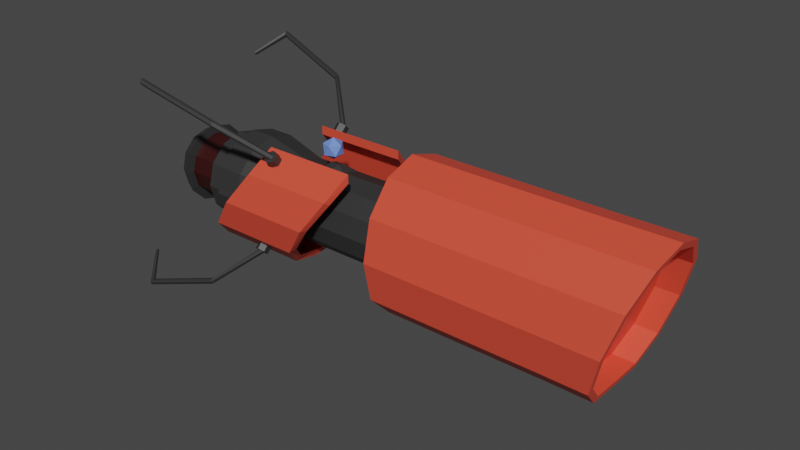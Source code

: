 # Source: LowPolyPortalGun.blend  (saved by Blender 2.83.19; exported with 4.5.12 LTS)
import bpy
from mathutils import Matrix  # noqa: F401  (used for matrix-valued properties, if any)

bpy.ops.wm.read_factory_settings(use_empty=True)
scene = bpy.context.scene
scene.name = 'Scene'

# ---- collections
col_collection = bpy.data.collections.new('Collection'); scene.collection.children.link(col_collection)

# ---- materials (node trees are filled in below, after node groups)
mat_grip = bpy.data.materials.new('Grip')
mat_grip.use_transparent_shadow = False
mat_metal = bpy.data.materials.new('Metal')
mat_metal.use_transparent_shadow = False
mat_coil = bpy.data.materials.new('Coil')
mat_coil.use_transparent_shadow = False
mat_indicator = bpy.data.materials.new('Indicator')
mat_indicator.use_transparent_shadow = False

# ---- material node trees
mat_grip.use_nodes = True; mat_grip.node_tree.nodes.clear()
_N = mat_grip.node_tree.nodes; _L = mat_grip.node_tree.links
n0 = _N.new('ShaderNodeBsdfPrincipled'); n0.name = 'Principled BSDF'; n0.location = (10, 300)
n0.distribution = 'GGX'
n0.subsurface_method = 'BURLEY'
n0.inputs[0].default_value = (0.8, 0.0759, 0.0412, 1.0)
n0.inputs[3].default_value = 1.45
n0.inputs[27].default_value = (0.0, 0.0, 0.0, 1.0)
n0.inputs[28].default_value = 1.0
n1 = _N.new('ShaderNodeOutputMaterial'); n1.name = 'Material Output'; n1.location = (300, 300)
_L.new(n0.outputs[0], n1.inputs[0])
n1.is_active_output = True
mat_metal.use_nodes = True; mat_metal.node_tree.nodes.clear()
_N = mat_metal.node_tree.nodes; _L = mat_metal.node_tree.links
n0 = _N.new('ShaderNodeBsdfPrincipled'); n0.name = 'Principled BSDF'; n0.location = (10, 300)
n0.distribution = 'GGX'
n0.subsurface_method = 'BURLEY'
n0.inputs[0].default_value = (0.03106, 0.03106, 0.03106, 1.0)
n0.inputs[3].default_value = 1.45
n0.inputs[27].default_value = (0.0, 0.0, 0.0, 1.0)
n0.inputs[28].default_value = 1.0
n1 = _N.new('ShaderNodeOutputMaterial'); n1.name = 'Material Output'; n1.location = (300, 300)
_L.new(n0.outputs[0], n1.inputs[0])
n1.is_active_output = True
mat_coil.use_nodes = True; mat_coil.node_tree.nodes.clear()
_N = mat_coil.node_tree.nodes; _L = mat_coil.node_tree.links
n0 = _N.new('ShaderNodeBsdfPrincipled'); n0.name = 'Principled BSDF'; n0.location = (10, 300)
n0.distribution = 'GGX'
n0.subsurface_method = 'BURLEY'
n0.inputs[0].default_value = (0.0331, 0.002239, 0.002239, 1.0)
n0.inputs[3].default_value = 1.45
n0.inputs[27].default_value = (0.0, 0.0, 0.0, 1.0)
n0.inputs[28].default_value = 1.0
n1 = _N.new('ShaderNodeOutputMaterial'); n1.name = 'Material Output'; n1.location = (300, 300)
_L.new(n0.outputs[0], n1.inputs[0])
n1.is_active_output = True
mat_indicator.use_nodes = True; mat_indicator.node_tree.nodes.clear()
_N = mat_indicator.node_tree.nodes; _L = mat_indicator.node_tree.links
n0 = _N.new('ShaderNodeBsdfPrincipled'); n0.name = 'Principled BSDF'; n0.location = (10, 300)
n0.distribution = 'GGX'
n0.subsurface_method = 'BURLEY'
n0.inputs[0].default_value = (0.1663, 0.2916, 0.8, 1.0)
n0.inputs[3].default_value = 1.45
n0.inputs[27].default_value = (0.0, 0.0, 0.0, 1.0)
n0.inputs[28].default_value = 1.0
n1 = _N.new('ShaderNodeOutputMaterial'); n1.name = 'Material Output'; n1.location = (300, 300)
_L.new(n0.outputs[0], n1.inputs[0])
n1.is_active_output = True

# ---- world
world_world = bpy.data.worlds.new('World'); scene.world = world_world
world_world.use_nodes = True; world_world.node_tree.nodes.clear()
_N = world_world.node_tree.nodes; _L = world_world.node_tree.links
n0 = _N.new('ShaderNodeOutputWorld'); n0.name = 'World Output'; n0.location = (300, 300)
n1 = _N.new('ShaderNodeBackground'); n1.name = 'Background'; n1.location = (10, 300)
n1.inputs[0].default_value = (0.05088, 0.05088, 0.05088, 1.0)
_L.new(n1.outputs[0], n0.inputs[0])
n0.is_active_output = True
world_world.color = (0.05088, 0.05088, 0.05088)
world_world.use_sun_shadow = False
world_world.sun_shadow_jitter_overblur = 0.0

# ---- meshes
me_cylinder = bpy.data.meshes.new('Cylinder')
me_cylinder.from_pydata([(-5.311e-08, 1.0, -1.703), (0.0, 1.0, 1.0), (0.5, 0.866, -1.703), (0.5, 0.866, 1.0), (0.7948, 0.5, -1.703), (0.7948, 0.5, 1.0), (0.807, -4.371e-08, -1.703), (0.807, -4.371e-08, 1.0), (0.7948, -0.5, -1.703), (0.7948, -0.5, 1.0), (0.5, -0.866, -1.703), (0.5, -0.866, 1.0), (9.789e-08, -1.0, -1.703), (1.51e-07, -1.0, 1.0), (-0.5, -0.866, -1.703), (-0.5, -0.866, 1.0), (-0.866, -0.5, -1.703), (-0.866, -0.5, 1.0), (-1.0, -4.649e-07, -1.703), (-1.0, -4.649e-07, 1.0), (-0.866, 0.5, -1.703), (-0.866, 0.5, 1.0), (-0.5, 0.866, -1.703), (-0.5, 0.866, 1.0), (-0.001819, 0.9349, -1.703), (0.4656, 0.8097, -1.703), (0.7413, 0.4675, -1.703), (0.7527, -4.992e-08, -1.703), (0.7413, -0.4675, -1.703), (0.4656, -0.8097, -1.703), (-0.001819, -0.9349, -1.703), (-0.4693, -0.8097, -1.703), (-0.8115, -0.4675, -1.703), (-0.9367, -4.437e-07, -1.703), (-0.8115, 0.4675, -1.703), (-0.4693, 0.8097, -1.703), (-0.001819, 0.9349, -0.6), (0.4656, 0.8097, -0.6), (0.7413, 0.4675, -0.6), (0.7527, -4.992e-08, -0.6), (0.7413, -0.4675, -0.6), (0.4656, -0.8097, -0.6), (-0.001819, -0.9349, -0.6), (-0.4693, -0.8097, -0.6), (-0.8115, -0.4675, -0.6), (-0.9367, -4.437e-07, -0.6), (-0.8115, 0.4675, -0.6), (-0.4693, 0.8097, -0.6), (0.5045, 0.8666, 1.669), (0.0002391, 1.001, 1.852), (0.8019, 0.5003, 1.56), (0.8142, -4.365e-08, 1.556), (0.8019, -0.5003, 1.56), (0.5045, -0.8666, 1.669), (0.0002393, -1.001, 1.852), (-0.504, -0.8666, 2.036), (-0.8732, -0.5003, 2.17), (-1.008, -4.651e-07, 2.219), (-0.8732, 0.5003, 2.17), (-0.504, 0.8666, 2.036), (0.4569, 0.789, 1.686), (-0.002284, 0.911, 1.853), (0.7276, 0.4555, 1.587), (0.7388, -5.264e-08, 1.583), (0.7276, -0.4555, 1.587), (0.4569, -0.789, 1.686), (-0.002284, -0.911, 1.853), (-0.4614, -0.789, 2.02), (-0.7975, -0.4555, 2.143), (-0.9206, -4.364e-07, 2.187), (-0.7975, 0.4555, 2.143), (-0.4614, 0.789, 2.02), (0.4559, 0.789, 1.345), (-0.00326, 0.911, 1.512), (0.7266, 0.4555, 1.246), (0.7378, -5.481e-08, 1.242), (0.7266, -0.4555, 1.246), (0.4559, -0.789, 1.345), (-0.00326, -0.911, 1.512), (-0.4624, -0.789, 1.679), (-0.7985, -0.4555, 1.801), (-0.9215, -4.385e-07, 1.846), (-0.7985, 0.4555, 1.801), (-0.4624, 0.789, 1.679)], [], [(0, 1, 3, 2), (2, 3, 5, 4), (4, 5, 7, 6), (6, 7, 9, 8), (8, 9, 11, 10), (10, 11, 13, 12), (12, 13, 15, 14), (14, 15, 17, 16), (16, 17, 19, 18), (18, 19, 21, 20), (9, 7, 51, 52), (20, 21, 23, 22), (22, 23, 1, 0), (14, 16, 32, 31), (27, 28, 40, 39), (12, 14, 31, 30), (10, 12, 30, 29), (8, 10, 29, 28), (6, 8, 28, 27), (22, 0, 24, 35), (0, 2, 25, 24), (4, 6, 27, 26), (20, 22, 35, 34), (2, 4, 26, 25), (18, 20, 34, 33), (16, 18, 33, 32), (36, 37, 38, 39, 40, 41, 42, 43, 44, 45, 46, 47), (34, 35, 47, 46), (24, 25, 37, 36), (31, 32, 44, 43), (28, 29, 41, 40), (35, 24, 36, 47), (25, 26, 38, 37), (32, 33, 45, 44), (29, 30, 42, 41), (26, 27, 39, 38), (33, 34, 46, 45), (30, 31, 43, 42), (52, 51, 63, 64), (1, 23, 59, 49), (3, 1, 49, 48), (7, 5, 50, 51), (23, 21, 58, 59), (5, 3, 48, 50), (21, 19, 57, 58), (19, 17, 56, 57), (17, 15, 55, 56), (15, 13, 54, 55), (13, 11, 53, 54), (11, 9, 52, 53), (67, 66, 78, 79), (59, 58, 70, 71), (48, 49, 61, 60), (56, 55, 67, 68), (53, 52, 64, 65), (49, 59, 71, 61), (50, 48, 60, 62), (57, 56, 68, 69), (54, 53, 65, 66), (51, 50, 62, 63), (58, 57, 69, 70), (55, 54, 66, 67), (72, 73, 83, 82, 81, 80, 79, 78, 77, 76, 75, 74), (64, 63, 75, 76), (71, 70, 82, 83), (60, 61, 73, 72), (68, 67, 79, 80), (65, 64, 76, 77), (61, 71, 83, 73), (62, 60, 72, 74), (69, 68, 80, 81), (66, 65, 77, 78), (63, 62, 74, 75), (70, 69, 81, 82)])
_uv = me_cylinder.uv_layers.new(name='UVMap')
_uv.uv.foreach_set('vector', [1.0, 0.5, 1.0, 1.0, 0.9167, 1.0, 0.9167, 0.5, 0.9167, 0.5, 0.9167, 1.0, 0.8333, 1.0, 0.8333, 0.5, 0.8333, 0.5, 0.8333, 1.0, 0.75, 1.0, 0.75, 0.5, 0.75, 0.5, 0.75, 1.0, 0.6667, 1.0, 0.6667, 0.5, 0.6667, 0.5, 0.6667, 1.0, 0.5833, 1.0, 0.5833, 0.5, 0.5833, 0.5, 0.5833, 1.0, 0.5, 1.0, 0.5, 0.5, 0.5, 0.5, 0.5, 1.0, 0.4167, 1.0, 0.4167, 0.5, 0.4167, 0.5, 0.4167, 1.0, 0.3333, 1.0, 0.3333, 0.5, 0.3333, 0.5, 0.3333, 1.0, 0.25, 1.0, 0.25, 0.5, 0.25, 0.5, 0.25, 1.0, 0.1667, 1.0, 0.1667, 0.5, 0.6667, 1.0, 0.75, 1.0, 0.75, 1.0, 0.6667, 1.0, 0.1667, 0.5, 0.1667, 1.0, 0.08333, 1.0, 0.08333, 0.5, 0.08333, 0.5, 0.08333, 1.0, 7.451e-08, 1.0, 7.451e-08, 0.5, 0.4167, 0.5, 0.3333, 0.5, 0.3333, 0.5, 0.4167, 0.5, 0.75, 0.5, 0.6667, 0.5, 0.6667, 0.5, 0.75, 0.5, 0.5, 0.5, 0.4167, 0.5, 0.4167, 0.5, 0.5, 0.5, 0.5833, 0.5, 0.5, 0.5, 0.5, 0.5, 0.5833, 0.5, 0.6667, 0.5, 0.5833, 0.5, 0.5833, 0.5, 0.6667, 0.5, 0.75, 0.5, 0.6667, 0.5, 0.6667, 0.5, 0.75, 0.5, 0.08333, 0.5, 7.451e-08, 0.5, 7.451e-08, 0.5, 0.08333, 0.5, 1.0, 0.5, 0.9167, 0.5, 0.9167, 0.5, 1.0, 0.5, 0.8333, 0.5, 0.75, 0.5, 0.75, 0.5, 0.8333, 0.5, 0.1667, 0.5, 0.08333, 0.5, 0.08333, 0.5, 0.1667, 0.5, 0.9167, 0.5, 0.8333, 0.5, 0.8333, 0.5, 0.9167, 0.5, 0.25, 0.5, 0.1667, 0.5, 0.1667, 0.5, 0.25, 0.5, 0.3333, 0.5, 0.25, 0.5, 0.25, 0.5, 0.3333, 0.5, 0.75, 0.49, 0.87, 0.4578, 0.9578, 0.37, 0.99, 0.25, 0.9578, 0.13, 0.87, 0.04215, 0.75, 0.01, 0.63, 0.04215, 0.5422, 0.13, 0.51, 0.25, 0.5422, 0.37, 0.63, 0.4578, 0.1667, 0.5, 0.08333, 0.5, 0.08333, 0.5, 0.1667, 0.5, 1.0, 0.5, 0.9167, 0.5, 0.9167, 0.5, 1.0, 0.5, 0.4167, 0.5, 0.3333, 0.5, 0.3333, 0.5, 0.4167, 0.5, 0.6667, 0.5, 0.5833, 0.5, 0.5833, 0.5, 0.6667, 0.5, 0.08333, 0.5, 7.451e-08, 0.5, 7.451e-08, 0.5, 0.08333, 0.5, 0.9167, 0.5, 0.8333, 0.5, 0.8333, 0.5, 0.9167, 0.5, 0.3333, 0.5, 0.25, 0.5, 0.25, 0.5, 0.3333, 0.5, 0.5833, 0.5, 0.5, 0.5, 0.5, 0.5, 0.5833, 0.5, 0.8333, 0.5, 0.75, 0.5, 0.75, 0.5, 0.8333, 0.5, 0.25, 0.5, 0.1667, 0.5, 0.1667, 0.5, 0.25, 0.5, 0.5, 0.5, 0.4167, 0.5, 0.4167, 0.5, 0.5, 0.5, 0.6667, 1.0, 0.75, 1.0, 0.75, 1.0, 0.6667, 1.0, 7.451e-08, 1.0, 0.08333, 1.0, 0.08333, 1.0, 7.451e-08, 1.0, 0.9167, 1.0, 1.0, 1.0, 1.0, 1.0, 0.9167, 1.0, 0.75, 1.0, 0.8333, 1.0, 0.8333, 1.0, 0.75, 1.0, 0.08333, 1.0, 0.1667, 1.0, 0.1667, 1.0, 0.08333, 1.0, 0.8333, 1.0, 0.9167, 1.0, 0.9167, 1.0, 0.8333, 1.0, 0.1667, 1.0, 0.25, 1.0, 0.25, 1.0, 0.1667, 1.0, 0.25, 1.0, 0.3333, 1.0, 0.3333, 1.0, 0.25, 1.0, 0.3333, 1.0, 0.4167, 1.0, 0.4167, 1.0, 0.3333, 1.0, 0.4167, 1.0, 0.5, 1.0, 0.5, 1.0, 0.4167, 1.0, 0.5, 1.0, 0.5833, 1.0, 0.5833, 1.0, 0.5, 1.0, 0.5833, 1.0, 0.6667, 1.0, 0.6667, 1.0, 0.5833, 1.0, 0.4167, 1.0, 0.5, 1.0, 0.5, 1.0, 0.4167, 1.0, 0.08333, 1.0, 0.1667, 1.0, 0.1667, 1.0, 0.08333, 1.0, 0.9167, 1.0, 1.0, 1.0, 1.0, 1.0, 0.9167, 1.0, 0.3333, 1.0, 0.4167, 1.0, 0.4167, 1.0, 0.3333, 1.0, 0.5833, 1.0, 0.6667, 1.0, 0.6667, 1.0, 0.5833, 1.0, 7.451e-08, 1.0, 0.08333, 1.0, 0.08333, 1.0, 7.451e-08, 1.0, 0.8333, 1.0, 0.9167, 1.0, 0.9167, 1.0, 0.8333, 1.0, 0.25, 1.0, 0.3333, 1.0, 0.3333, 1.0, 0.25, 1.0, 0.5, 1.0, 0.5833, 1.0, 0.5833, 1.0, 0.5, 1.0, 0.75, 1.0, 0.8333, 1.0, 0.8333, 1.0, 0.75, 1.0, 0.1667, 1.0, 0.25, 1.0, 0.25, 1.0, 0.1667, 1.0, 0.4167, 1.0, 0.5, 1.0, 0.5, 1.0, 0.4167, 1.0, 0.37, 0.4578, 0.25, 0.49, 0.13, 0.4578, 0.04215, 0.37, 0.01, 0.25, 0.04215, 0.13, 0.13, 0.04215, 0.25, 0.01, 0.37, 0.04215, 0.4578, 0.13, 0.49, 0.25, 0.4578, 0.37, 0.6667, 1.0, 0.75, 1.0, 0.75, 1.0, 0.6667, 1.0, 0.08333, 1.0, 0.1667, 1.0, 0.1667, 1.0, 0.08333, 1.0, 0.9167, 1.0, 1.0, 1.0, 1.0, 1.0, 0.9167, 1.0, 0.3333, 1.0, 0.4167, 1.0, 0.4167, 1.0, 0.3333, 1.0, 0.5833, 1.0, 0.6667, 1.0, 0.6667, 1.0, 0.5833, 1.0, 7.451e-08, 1.0, 0.08333, 1.0, 0.08333, 1.0, 7.451e-08, 1.0, 0.8333, 1.0, 0.9167, 1.0, 0.9167, 1.0, 0.8333, 1.0, 0.25, 1.0, 0.3333, 1.0, 0.3333, 1.0, 0.25, 1.0, 0.5, 1.0, 0.5833, 1.0, 0.5833, 1.0, 0.5, 1.0, 0.75, 1.0, 0.8333, 1.0, 0.8333, 1.0, 0.75, 1.0, 0.1667, 1.0, 0.25, 1.0, 0.25, 1.0, 0.1667, 1.0])
me_cylinder.materials.append(mat_grip)
me_cylinder.use_remesh_fix_poles = True
me_cylinder.use_remesh_preserve_attributes = False
me_cylinder.use_mirror_vertex_groups = False
me_cylinder.update()
me_cylinder_001 = bpy.data.meshes.new('Cylinder.001')
me_cylinder_001.from_pydata([(-5.818e-08, 1.0, -3.669), (0.0, 1.0, 1.0), (0.5, 0.866, -3.669), (0.5, 0.866, 1.0), (0.866, 0.5, -3.669), (0.866, 0.5, 1.0), (1.0, -4.371e-08, -3.669), (1.0, -4.371e-08, 1.0), (0.866, -0.5, -3.669), (0.866, -0.5, 1.0), (0.5, -0.866, -3.669), (0.5, -0.866, 1.0), (9.282e-08, -1.0, -3.669), (1.51e-07, -1.0, 1.0), (-0.5, -0.866, -3.669), (-0.5, -0.866, 1.0), (-0.866, -0.5, -3.669), (-0.866, -0.5, 1.0), (-1.0, -4.649e-07, -3.669), (-1.0, -4.649e-07, 1.0), (-0.866, 0.5, -3.669), (-0.866, 0.5, 1.0), (-0.5, 0.866, -3.669), (-0.5, 0.866, 1.0), (-5.672e-08, 1.075, -3.951), (0.5375, 0.931, -3.951), (0.931, 0.5375, -3.951), (1.075, -3.574e-08, -3.951), (0.931, -0.5375, -3.951), (0.5375, -0.931, -3.951), (1.056e-07, -1.075, -3.951), (-0.5375, -0.931, -3.951), (-0.931, -0.5375, -3.951), (-1.075, -4.886e-07, -3.951), (-0.931, 0.5375, -3.951), (-0.5375, 0.931, -3.951), (-2.274e-08, 1.293, -4.819), (0.6464, 1.12, -4.819), (1.12, 0.6464, -4.819), (1.293, -1.767e-08, -4.819), (1.12, -0.6464, -4.819), (0.6464, -1.12, -4.819), (1.725e-07, -1.293, -4.819), (-0.6464, -1.12, -4.819), (-1.12, -0.6464, -4.819), (-1.293, -5.622e-07, -4.819), (-1.12, 0.6464, -4.819), (-0.6464, 1.12, -4.819), (-2.144e-07, 1.293, -5.491), (0.6464, 1.12, -5.491), (1.12, 0.6464, -5.491), (1.293, -1.767e-08, -5.491), (1.12, -0.6464, -5.491), (0.6464, -1.12, -5.491), (-1.921e-08, -1.293, -5.491), (-0.6464, -1.12, -5.491), (-1.12, -0.6464, -5.491), (-1.293, -5.622e-07, -5.491), (-1.12, 0.6464, -5.491), (-0.6464, 1.12, -5.491), (-2.169e-07, 1.129, -5.491), (0.5647, 0.9781, -5.491), (0.9781, 0.5647, -5.491), (1.129, -3.222e-08, -5.491), (0.9781, -0.5647, -5.491), (0.5647, -0.9781, -5.491), (-4.632e-08, -1.129, -5.491), (-0.5647, -0.9781, -5.491), (-0.9781, -0.5647, -5.491), (-1.129, -5.079e-07, -5.491), (-0.9781, 0.5647, -5.491), (-0.5647, 0.9781, -5.491), (-2.1e-07, 1.129, -5.971), (0.5647, 0.9781, -5.971), (0.9781, 0.5647, -5.971), (1.129, -3.222e-08, -5.971), (0.9781, -0.5647, -5.971), (0.5647, -0.9781, -5.971), (-3.943e-08, -1.129, -5.971), (-0.5647, -0.9781, -5.971), (-0.9781, -0.5647, -5.971), (-1.129, -5.079e-07, -5.971), (-0.9781, 0.5647, -5.971), (-0.5647, 0.9781, -5.971), (-2.308e-07, 0.8224, -5.971), (0.4112, 0.7122, -5.971), (0.7122, 0.4112, -5.971), (0.8224, -5.527e-08, -5.971), (0.7122, -0.4112, -5.971), (0.4112, -0.7122, -5.971), (-1.066e-07, -0.8224, -5.971), (-0.4112, -0.7122, -5.971), (-0.7122, -0.4112, -5.971), (-0.8224, -4.016e-07, -5.971), (-0.7122, 0.4112, -5.971), (-0.4112, 0.7122, -5.971), (-8.451e-08, 0.8224, -6.941), (0.4112, 0.7122, -6.941), (0.7122, 0.4112, -6.941), (0.8224, -5.527e-08, -6.941), (0.7122, -0.4112, -6.941), (0.4112, -0.7122, -6.941), (3.967e-08, -0.8224, -6.941), (-0.4112, -0.7122, -6.941), (-0.7122, -0.4112, -6.941), (-0.8224, -4.016e-07, -6.941), (-0.7122, 0.4112, -6.941), (-0.4112, 0.7122, -6.941), (-7.542e-08, 1.035, -6.964), (0.5174, 0.8961, -6.964), (0.8961, 0.5174, -6.964), (1.035, -3.835e-08, -6.964), (0.8961, -0.5174, -6.964), (0.5174, -0.8961, -6.964), (8.081e-08, -1.035, -6.964), (-0.5174, -0.8961, -6.964), (-0.8961, -0.5174, -6.964), (-1.035, -4.742e-07, -6.964), (-0.8961, 0.5174, -6.964), (-0.5174, 0.8961, -6.964), (-1.529e-07, 0.8552, -7.309), (0.4276, 0.7406, -7.309), (0.7406, 0.4276, -7.309), (0.8552, -4.904e-08, -7.309), (0.7406, -0.4276, -7.309), (0.4276, -0.7406, -7.309), (-2.381e-08, -0.8552, -7.309), (-0.4276, -0.7406, -7.309), (-0.7406, -0.4276, -7.309), (-0.8552, -4.093e-07, -7.309), (-0.7406, 0.4276, -7.309), (-0.4276, 0.7406, -7.309), (-1.649e-07, 0.5753, -7.309), (0.2876, 0.4982, -7.309), (0.4982, 0.2876, -7.309), (0.5753, -6.434e-08, -7.309), (0.4982, -0.2876, -7.309), (0.2876, -0.4982, -7.309), (-7.804e-08, -0.5753, -7.309), (-0.2876, -0.4982, -7.309), (-0.4982, -0.2876, -7.309), (-0.5753, -3.066e-07, -7.309), (-0.4982, 0.2876, -7.309), (-0.2876, 0.4982, -7.309), (-2.046e-07, 0.3892, -7.622), (0.1946, 0.3371, -7.622), (0.3371, 0.1946, -7.622), (0.3892, -7.989e-08, -7.622), (0.3371, -0.1946, -7.622), (0.1946, -0.3371, -7.622), (-1.458e-07, -0.3892, -7.622), (-0.1946, -0.3371, -7.622), (-0.3371, -0.1946, -7.622), (-0.3892, -2.438e-07, -7.622), (-0.3371, 0.1946, -7.622), (-0.1946, 0.3371, -7.622), (-5.019e-08, 1.0, -3.028), (0.5, 0.866, -3.028), (0.866, 0.5, -3.028), (1.0, -4.371e-08, -3.028), (0.866, -0.5, -3.028), (0.5, -0.866, -3.028), (1.008e-07, -1.0, -3.028), (-0.5, -0.866, -3.028), (-0.866, -0.5, -3.028), (-1.0, -4.649e-07, -3.028), (-0.866, 0.5, -3.028), (-0.5, 0.866, -3.028), (-4.253e-08, 1.0, -2.413), (0.5, 0.866, -2.413), (0.866, 0.5, -2.413), (1.0, -4.371e-08, -2.413), (0.866, -0.5, -2.413), (0.5, -0.866, -2.413), (1.085e-07, -1.0, -2.413), (-0.5, -0.866, -2.413), (-0.866, -0.5, -2.413), (-1.0, -4.649e-07, -2.413), (-0.866, 0.5, -2.413), (-0.5, 0.866, -2.413), (-1.115, -0.1897, -2.604), (-1.115, -0.1897, -2.837), (-1.166, -6.001e-07, -2.604), (-1.166, -6.001e-07, -2.837), (-1.115, 0.1897, -2.604), (-1.115, 0.1897, -2.837)], [], [(168, 1, 3, 169), (169, 3, 5, 170), (170, 5, 7, 171), (171, 7, 9, 172), (172, 9, 11, 173), (173, 11, 13, 174), (174, 13, 15, 175), (175, 15, 17, 176), (176, 17, 19, 177), (177, 19, 21, 178), (3, 1, 23, 21, 19, 17, 15, 13, 11, 9, 7, 5), (178, 21, 23, 179), (179, 23, 1, 168), (8, 10, 29, 28), (28, 29, 41, 40), (6, 8, 28, 27), (22, 0, 24, 35), (0, 2, 25, 24), (4, 6, 27, 26), (20, 22, 35, 34), (2, 4, 26, 25), (18, 20, 34, 33), (16, 18, 33, 32), (14, 16, 32, 31), (12, 14, 31, 30), (10, 12, 30, 29), (40, 41, 53, 52), (35, 24, 36, 47), (25, 26, 38, 37), (32, 33, 45, 44), (29, 30, 42, 41), (26, 27, 39, 38), (33, 34, 46, 45), (30, 31, 43, 42), (27, 28, 40, 39), (34, 35, 47, 46), (24, 25, 37, 36), (31, 32, 44, 43), (55, 56, 68, 67), (47, 36, 48, 59), (37, 38, 50, 49), (44, 45, 57, 56), (41, 42, 54, 53), (38, 39, 51, 50), (45, 46, 58, 57), (42, 43, 55, 54), (39, 40, 52, 51), (46, 47, 59, 58), (36, 37, 49, 48), (43, 44, 56, 55), (60, 61, 73, 72), (52, 53, 65, 64), (59, 48, 60, 71), (49, 50, 62, 61), (56, 57, 69, 68), (53, 54, 66, 65), (50, 51, 63, 62), (57, 58, 70, 69), (54, 55, 67, 66), (51, 52, 64, 63), (58, 59, 71, 70), (48, 49, 61, 60), (82, 83, 95, 94), (67, 68, 80, 79), (64, 65, 77, 76), (71, 60, 72, 83), (61, 62, 74, 73), (68, 69, 81, 80), (65, 66, 78, 77), (62, 63, 75, 74), (69, 70, 82, 81), (66, 67, 79, 78), (63, 64, 76, 75), (70, 71, 83, 82), (87, 88, 100, 99), (72, 73, 85, 84), (79, 80, 92, 91), (76, 77, 89, 88), (83, 72, 84, 95), (73, 74, 86, 85), (80, 81, 93, 92), (77, 78, 90, 89), (74, 75, 87, 86), (81, 82, 94, 93), (78, 79, 91, 90), (75, 76, 88, 87), (97, 98, 110, 109), (94, 95, 107, 106), (84, 85, 97, 96), (91, 92, 104, 103), (88, 89, 101, 100), (95, 84, 96, 107), (85, 86, 98, 97), (92, 93, 105, 104), (89, 90, 102, 101), (86, 87, 99, 98), (93, 94, 106, 105), (90, 91, 103, 102), (119, 108, 120, 131), (104, 105, 117, 116), (101, 102, 114, 113), (98, 99, 111, 110), (105, 106, 118, 117), (102, 103, 115, 114), (99, 100, 112, 111), (106, 107, 119, 118), (96, 97, 109, 108), (103, 104, 116, 115), (100, 101, 113, 112), (107, 96, 108, 119), (124, 125, 137, 136), (109, 110, 122, 121), (116, 117, 129, 128), (113, 114, 126, 125), (110, 111, 123, 122), (117, 118, 130, 129), (114, 115, 127, 126), (111, 112, 124, 123), (118, 119, 131, 130), (108, 109, 121, 120), (115, 116, 128, 127), (112, 113, 125, 124), (136, 137, 149, 148), (131, 120, 132, 143), (121, 122, 134, 133), (128, 129, 141, 140), (125, 126, 138, 137), (122, 123, 135, 134), (129, 130, 142, 141), (126, 127, 139, 138), (123, 124, 136, 135), (130, 131, 143, 142), (120, 121, 133, 132), (127, 128, 140, 139), (144, 145, 146, 147, 148, 149, 150, 151, 152, 153, 154, 155), (143, 132, 144, 155), (133, 134, 146, 145), (140, 141, 153, 152), (137, 138, 150, 149), (134, 135, 147, 146), (141, 142, 154, 153), (138, 139, 151, 150), (135, 136, 148, 147), (142, 143, 155, 154), (132, 133, 145, 144), (139, 140, 152, 151), (22, 167, 156, 0), (20, 166, 167, 22), (18, 165, 166, 20), (16, 164, 165, 18), (14, 163, 164, 16), (12, 162, 163, 14), (10, 161, 162, 12), (8, 160, 161, 10), (6, 159, 160, 8), (4, 158, 159, 6), (2, 157, 158, 4), (0, 156, 157, 2), (167, 179, 168, 156), (166, 178, 179, 167), (166, 165, 183, 185), (177, 178, 184, 182), (163, 175, 176, 164), (162, 174, 175, 163), (161, 173, 174, 162), (160, 172, 173, 161), (159, 171, 172, 160), (158, 170, 171, 159), (157, 169, 170, 158), (156, 168, 169, 157), (183, 182, 184, 185), (181, 180, 182, 183), (178, 166, 185, 184), (164, 176, 180, 181), (176, 177, 182, 180), (165, 164, 181, 183)])
me_cylinder_001.polygons.foreach_set('material_index', [0, 0, 0, 0, 0, 0, 0, 0, 0, 0, 0, 0, 0, 0, 0, 0, 0, 0, 0, 0, 0, 0, 0, 0, 0, 0, 0, 0, 0, 0, 0, 0, 0, 0, 0, 0, 0, 0, 0, 0, 0, 0, 0, 0, 0, 0, 0, 0, 0, 0, 0, 0, 0, 0, 0, 0, 0, 0, 0, 0, 0, 0, 0, 0, 0, 0, 0, 0, 0, 0, 0, 0, 0, 0, 1, 0, 0, 0, 0, 0, 0, 0, 0, 0, 0, 0, 0, 1, 1, 1, 1, 1, 1, 1, 1, 1, 1, 1, 0, 0, 0, 0, 0, 0, 0, 0, 0, 0, 0, 0, 0, 0, 0, 0, 0, 0, 0, 0, 0, 0, 0, 0, 0, 0, 0, 0, 0, 0, 0, 0, 0, 0, 0, 0, 1, 0, 0, 0, 0, 0, 0, 0, 0, 0, 0, 0, 0, 0, 0, 0, 0, 0, 0, 0, 0, 0, 0, 0, 0, 0, 0, 0, 0, 0, 0, 0, 0, 0, 0, 0, 0, 0, 0, 0, 0, 0])
_uv = me_cylinder_001.uv_layers.new(name='UVMap')
_uv.uv.foreach_set('vector', [1.0, 0.6345, 1.0, 1.0, 0.9167, 1.0, 0.9167, 0.6345, 0.9167, 0.6345, 0.9167, 1.0, 0.8333, 1.0, 0.8333, 0.6345, 0.8333, 0.6345, 0.8333, 1.0, 0.75, 1.0, 0.75, 0.6345, 0.75, 0.6345, 0.75, 1.0, 0.6667, 1.0, 0.6667, 0.6345, 0.6667, 0.6345, 0.6667, 1.0, 0.5833, 1.0, 0.5833, 0.6345, 0.5833, 0.6345, 0.5833, 1.0, 0.5, 1.0, 0.5, 0.6345, 0.5, 0.6345, 0.5, 1.0, 0.4167, 1.0, 0.4167, 0.6345, 0.4167, 0.6345, 0.4167, 1.0, 0.3333, 1.0, 0.3333, 0.6345, 0.3333, 0.6345, 0.3333, 1.0, 0.25, 1.0, 0.25, 0.6345, 0.25, 0.6345, 0.25, 1.0, 0.1667, 1.0, 0.1667, 0.6345, 0.37, 0.4578, 0.25, 0.49, 0.13, 0.4578, 0.04215, 0.37, 0.01, 0.25, 0.04215, 0.13, 0.13, 0.04215, 0.25, 0.01, 0.37, 0.04215, 0.4578, 0.13, 0.49, 0.25, 0.4578, 0.37, 0.1667, 0.6345, 0.1667, 1.0, 0.08333, 1.0, 0.08333, 0.6345, 0.08333, 0.6345, 0.08333, 1.0, 7.451e-08, 1.0, 7.451e-08, 0.6345, 0.6667, 0.5, 0.5833, 0.5, 0.5833, 0.5, 0.6667, 0.5, 0.6667, 0.5, 0.5833, 0.5, 0.5833, 0.5, 0.6667, 0.5, 0.75, 0.5, 0.6667, 0.5, 0.6667, 0.5, 0.75, 0.5, 0.08333, 0.5, 7.451e-08, 0.5, 7.451e-08, 0.5, 0.08333, 0.5, 1.0, 0.5, 0.9167, 0.5, 0.9167, 0.5, 1.0, 0.5, 0.8333, 0.5, 0.75, 0.5, 0.75, 0.5, 0.8333, 0.5, 0.1667, 0.5, 0.08333, 0.5, 0.08333, 0.5, 0.1667, 0.5, 0.9167, 0.5, 0.8333, 0.5, 0.8333, 0.5, 0.9167, 0.5, 0.25, 0.5, 0.1667, 0.5, 0.1667, 0.5, 0.25, 0.5, 0.3333, 0.5, 0.25, 0.5, 0.25, 0.5, 0.3333, 0.5, 0.4167, 0.5, 0.3333, 0.5, 0.3333, 0.5, 0.4167, 0.5, 0.5, 0.5, 0.4167, 0.5, 0.4167, 0.5, 0.5, 0.5, 0.5833, 0.5, 0.5, 0.5, 0.5, 0.5, 0.5833, 0.5, 0.6667, 0.5, 0.5833, 0.5, 0.5833, 0.5, 0.6667, 0.5, 0.08333, 0.5, 7.451e-08, 0.5, 7.451e-08, 0.5, 0.08333, 0.5, 0.9167, 0.5, 0.8333, 0.5, 0.8333, 0.5, 0.9167, 0.5, 0.3333, 0.5, 0.25, 0.5, 0.25, 0.5, 0.3333, 0.5, 0.5833, 0.5, 0.5, 0.5, 0.5, 0.5, 0.5833, 0.5, 0.8333, 0.5, 0.75, 0.5, 0.75, 0.5, 0.8333, 0.5, 0.25, 0.5, 0.1667, 0.5, 0.1667, 0.5, 0.25, 0.5, 0.5, 0.5, 0.4167, 0.5, 0.4167, 0.5, 0.5, 0.5, 0.75, 0.5, 0.6667, 0.5, 0.6667, 0.5, 0.75, 0.5, 0.1667, 0.5, 0.08333, 0.5, 0.08333, 0.5, 0.1667, 0.5, 1.0, 0.5, 0.9167, 0.5, 0.9167, 0.5, 1.0, 0.5, 0.4167, 0.5, 0.3333, 0.5, 0.3333, 0.5, 0.4167, 0.5, 0.4167, 0.5, 0.3333, 0.5, 0.3333, 0.5, 0.4167, 0.5, 0.08333, 0.5, 7.451e-08, 0.5, 7.451e-08, 0.5, 0.08333, 0.5, 0.9167, 0.5, 0.8333, 0.5, 0.8333, 0.5, 0.9167, 0.5, 0.3333, 0.5, 0.25, 0.5, 0.25, 0.5, 0.3333, 0.5, 0.5833, 0.5, 0.5, 0.5, 0.5, 0.5, 0.5833, 0.5, 0.8333, 0.5, 0.75, 0.5, 0.75, 0.5, 0.8333, 0.5, 0.25, 0.5, 0.1667, 0.5, 0.1667, 0.5, 0.25, 0.5, 0.5, 0.5, 0.4167, 0.5, 0.4167, 0.5, 0.5, 0.5, 0.75, 0.5, 0.6667, 0.5, 0.6667, 0.5, 0.75, 0.5, 0.1667, 0.5, 0.08333, 0.5, 0.08333, 0.5, 0.1667, 0.5, 1.0, 0.5, 0.9167, 0.5, 0.9167, 0.5, 1.0, 0.5, 0.4167, 0.5, 0.3333, 0.5, 0.3333, 0.5, 0.4167, 0.5, 1.0, 0.5, 0.9167, 0.5, 0.9167, 0.5, 1.0, 0.5, 0.6667, 0.5, 0.5833, 0.5, 0.5833, 0.5, 0.6667, 0.5, 0.08333, 0.5, 7.451e-08, 0.5, 7.451e-08, 0.5, 0.08333, 0.5, 0.9167, 0.5, 0.8333, 0.5, 0.8333, 0.5, 0.9167, 0.5, 0.3333, 0.5, 0.25, 0.5, 0.25, 0.5, 0.3333, 0.5, 0.5833, 0.5, 0.5, 0.5, 0.5, 0.5, 0.5833, 0.5, 0.8333, 0.5, 0.75, 0.5, 0.75, 0.5, 0.8333, 0.5, 0.25, 0.5, 0.1667, 0.5, 0.1667, 0.5, 0.25, 0.5, 0.5, 0.5, 0.4167, 0.5, 0.4167, 0.5, 0.5, 0.5, 0.75, 0.5, 0.6667, 0.5, 0.6667, 0.5, 0.75, 0.5, 0.1667, 0.5, 0.08333, 0.5, 0.08333, 0.5, 0.1667, 0.5, 1.0, 0.5, 0.9167, 0.5, 0.9167, 0.5, 1.0, 0.5, 0.1667, 0.5, 0.08333, 0.5, 0.08333, 0.5, 0.1667, 0.5, 0.4167, 0.5, 0.3333, 0.5, 0.3333, 0.5, 0.4167, 0.5, 0.6667, 0.5, 0.5833, 0.5, 0.5833, 0.5, 0.6667, 0.5, 0.08333, 0.5, 7.451e-08, 0.5, 7.451e-08, 0.5, 0.08333, 0.5, 0.9167, 0.5, 0.8333, 0.5, 0.8333, 0.5, 0.9167, 0.5, 0.3333, 0.5, 0.25, 0.5, 0.25, 0.5, 0.3333, 0.5, 0.5833, 0.5, 0.5, 0.5, 0.5, 0.5, 0.5833, 0.5, 0.8333, 0.5, 0.75, 0.5, 0.75, 0.5, 0.8333, 0.5, 0.25, 0.5, 0.1667, 0.5, 0.1667, 0.5, 0.25, 0.5, 0.5, 0.5, 0.4167, 0.5, 0.4167, 0.5, 0.5, 0.5, 0.75, 0.5, 0.6667, 0.5, 0.6667, 0.5, 0.75, 0.5, 0.1667, 0.5, 0.08333, 0.5, 0.08333, 0.5, 0.1667, 0.5, 0.75, 0.5, 0.6667, 0.5, 0.6667, 0.5, 0.75, 0.5, 1.0, 0.5, 0.9167, 0.5, 0.9167, 0.5, 1.0, 0.5, 0.4167, 0.5, 0.3333, 0.5, 0.3333, 0.5, 0.4167, 0.5, 0.6667, 0.5, 0.5833, 0.5, 0.5833, 0.5, 0.6667, 0.5, 0.08333, 0.5, 7.451e-08, 0.5, 7.451e-08, 0.5, 0.08333, 0.5, 0.9167, 0.5, 0.8333, 0.5, 0.8333, 0.5, 0.9167, 0.5, 0.3333, 0.5, 0.25, 0.5, 0.25, 0.5, 0.3333, 0.5, 0.5833, 0.5, 0.5, 0.5, 0.5, 0.5, 0.5833, 0.5, 0.8333, 0.5, 0.75, 0.5, 0.75, 0.5, 0.8333, 0.5, 0.25, 0.5, 0.1667, 0.5, 0.1667, 0.5, 0.25, 0.5, 0.5, 0.5, 0.4167, 0.5, 0.4167, 0.5, 0.5, 0.5, 0.75, 0.5, 0.6667, 0.5, 0.6667, 0.5, 0.75, 0.5, 0.9167, 0.5, 0.8333, 0.5, 0.8333, 0.5, 0.9167, 0.5, 0.1667, 0.5, 0.08333, 0.5, 0.08333, 0.5, 0.1667, 0.5, 1.0, 0.5, 0.9167, 0.5, 0.9167, 0.5, 1.0, 0.5, 0.4167, 0.5, 0.3333, 0.5, 0.3333, 0.5, 0.4167, 0.5, 0.6667, 0.5, 0.5833, 0.5, 0.5833, 0.5, 0.6667, 0.5, 0.08333, 0.5, 7.451e-08, 0.5, 7.451e-08, 0.5, 0.08333, 0.5, 0.9167, 0.5, 0.8333, 0.5, 0.8333, 0.5, 0.9167, 0.5, 0.3333, 0.5, 0.25, 0.5, 0.25, 0.5, 0.3333, 0.5, 0.5833, 0.5, 0.5, 0.5, 0.5, 0.5, 0.5833, 0.5, 0.8333, 0.5, 0.75, 0.5, 0.75, 0.5, 0.8333, 0.5, 0.25, 0.5, 0.1667, 0.5, 0.1667, 0.5, 0.25, 0.5, 0.5, 0.5, 0.4167, 0.5, 0.4167, 0.5, 0.5, 0.5, 0.08333, 0.5, 7.451e-08, 0.5, 7.451e-08, 0.5, 0.08333, 0.5, 0.3333, 0.5, 0.25, 0.5, 0.25, 0.5, 0.3333, 0.5, 0.5833, 0.5, 0.5, 0.5, 0.5, 0.5, 0.5833, 0.5, 0.8333, 0.5, 0.75, 0.5, 0.75, 0.5, 0.8333, 0.5, 0.25, 0.5, 0.1667, 0.5, 0.1667, 0.5, 0.25, 0.5, 0.5, 0.5, 0.4167, 0.5, 0.4167, 0.5, 0.5, 0.5, 0.75, 0.5, 0.6667, 0.5, 0.6667, 0.5, 0.75, 0.5, 0.1667, 0.5, 0.08333, 0.5, 0.08333, 0.5, 0.1667, 0.5, 1.0, 0.5, 0.9167, 0.5, 0.9167, 0.5, 1.0, 0.5, 0.4167, 0.5, 0.3333, 0.5, 0.3333, 0.5, 0.4167, 0.5, 0.6667, 0.5, 0.5833, 0.5, 0.5833, 0.5, 0.6667, 0.5, 0.08333, 0.5, 7.451e-08, 0.5, 7.451e-08, 0.5, 0.08333, 0.5, 0.6667, 0.5, 0.5833, 0.5, 0.5833, 0.5, 0.6667, 0.5, 0.9167, 0.5, 0.8333, 0.5, 0.8333, 0.5, 0.9167, 0.5, 0.3333, 0.5, 0.25, 0.5, 0.25, 0.5, 0.3333, 0.5, 0.5833, 0.5, 0.5, 0.5, 0.5, 0.5, 0.5833, 0.5, 0.8333, 0.5, 0.75, 0.5, 0.75, 0.5, 0.8333, 0.5, 0.25, 0.5, 0.1667, 0.5, 0.1667, 0.5, 0.25, 0.5, 0.5, 0.5, 0.4167, 0.5, 0.4167, 0.5, 0.5, 0.5, 0.75, 0.5, 0.6667, 0.5, 0.6667, 0.5, 0.75, 0.5, 0.1667, 0.5, 0.08333, 0.5, 0.08333, 0.5, 0.1667, 0.5, 1.0, 0.5, 0.9167, 0.5, 0.9167, 0.5, 1.0, 0.5, 0.4167, 0.5, 0.3333, 0.5, 0.3333, 0.5, 0.4167, 0.5, 0.6667, 0.5, 0.5833, 0.5, 0.5833, 0.5, 0.6667, 0.5, 0.6667, 0.5, 0.5833, 0.5, 0.5833, 0.5, 0.6667, 0.5, 0.08333, 0.5, 7.451e-08, 0.5, 7.451e-08, 0.5, 0.08333, 0.5, 0.9167, 0.5, 0.8333, 0.5, 0.8333, 0.5, 0.9167, 0.5, 0.3333, 0.5, 0.25, 0.5, 0.25, 0.5, 0.3333, 0.5, 0.5833, 0.5, 0.5, 0.5, 0.5, 0.5, 0.5833, 0.5, 0.8333, 0.5, 0.75, 0.5, 0.75, 0.5, 0.8333, 0.5, 0.25, 0.5, 0.1667, 0.5, 0.1667, 0.5, 0.25, 0.5, 0.5, 0.5, 0.4167, 0.5, 0.4167, 0.5, 0.5, 0.5, 0.75, 0.5, 0.6667, 0.5, 0.6667, 0.5, 0.75, 0.5, 0.1667, 0.5, 0.08333, 0.5, 0.08333, 0.5, 0.1667, 0.5, 1.0, 0.5, 0.9167, 0.5, 0.9167, 0.5, 1.0, 0.5, 0.4167, 0.5, 0.3333, 0.5, 0.3333, 0.5, 0.4167, 0.5, 0.75, 0.49, 0.87, 0.4578, 0.9578, 0.37, 0.99, 0.25, 0.9578, 0.13, 0.87, 0.04215, 0.75, 0.01, 0.63, 0.04215, 0.5422, 0.13, 0.51, 0.25, 0.5422, 0.37, 0.63, 0.4578, 0.08333, 0.5, 7.451e-08, 0.5, 7.451e-08, 0.5, 0.08333, 0.5, 0.9167, 0.5, 0.8333, 0.5, 0.8333, 0.5, 0.9167, 0.5, 0.3333, 0.5, 0.25, 0.5, 0.25, 0.5, 0.3333, 0.5, 0.5833, 0.5, 0.5, 0.5, 0.5, 0.5, 0.5833, 0.5, 0.8333, 0.5, 0.75, 0.5, 0.75, 0.5, 0.8333, 0.5, 0.25, 0.5, 0.1667, 0.5, 0.1667, 0.5, 0.25, 0.5, 0.5, 0.5, 0.4167, 0.5, 0.4167, 0.5, 0.5, 0.5, 0.75, 0.5, 0.6667, 0.5, 0.6667, 0.5, 0.75, 0.5, 0.1667, 0.5, 0.08333, 0.5, 0.08333, 0.5, 0.1667, 0.5, 1.0, 0.5, 0.9167, 0.5, 0.9167, 0.5, 1.0, 0.5, 0.4167, 0.5, 0.3333, 0.5, 0.3333, 0.5, 0.4167, 0.5, 0.08333, 0.5, 0.08333, 0.5686, 7.451e-08, 0.5686, 7.451e-08, 0.5, 0.1667, 0.5, 0.1667, 0.5686, 0.08333, 0.5686, 0.08333, 0.5, 0.25, 0.5, 0.25, 0.5686, 0.1667, 0.5686, 0.1667, 0.5, 0.3333, 0.5, 0.3333, 0.5686, 0.25, 0.5686, 0.25, 0.5, 0.4167, 0.5, 0.4167, 0.5686, 0.3333, 0.5686, 0.3333, 0.5, 0.5, 0.5, 0.5, 0.5686, 0.4167, 0.5686, 0.4167, 0.5, 0.5833, 0.5, 0.5833, 0.5686, 0.5, 0.5686, 0.5, 0.5, 0.6667, 0.5, 0.6667, 0.5686, 0.5833, 0.5686, 0.5833, 0.5, 0.75, 0.5, 0.75, 0.5686, 0.6667, 0.5686, 0.6667, 0.5, 0.8333, 0.5, 0.8333, 0.5686, 0.75, 0.5686, 0.75, 0.5, 0.9167, 0.5, 0.9167, 0.5686, 0.8333, 0.5686, 0.8333, 0.5, 1.0, 0.5, 1.0, 0.5686, 0.9167, 0.5686, 0.9167, 0.5, 0.08333, 0.5686, 0.08333, 0.6345, 7.451e-08, 0.6345, 7.451e-08, 0.5686, 0.1667, 0.5686, 0.1667, 0.6345, 0.08333, 0.6345, 0.08333, 0.5686, 0.1667, 0.5686, 0.25, 0.5686, 0.25, 0.5686, 0.1667, 0.5686, 0.25, 0.6345, 0.1667, 0.6345, 0.1667, 0.6345, 0.25, 0.6345, 0.4167, 0.5686, 0.4167, 0.6345, 0.3333, 0.6345, 0.3333, 0.5686, 0.5, 0.5686, 0.5, 0.6345, 0.4167, 0.6345, 0.4167, 0.5686, 0.5833, 0.5686, 0.5833, 0.6345, 0.5, 0.6345, 0.5, 0.5686, 0.6667, 0.5686, 0.6667, 0.6345, 0.5833, 0.6345, 0.5833, 0.5686, 0.75, 0.5686, 0.75, 0.6345, 0.6667, 0.6345, 0.6667, 0.5686, 0.8333, 0.5686, 0.8333, 0.6345, 0.75, 0.6345, 0.75, 0.5686, 0.9167, 0.5686, 0.9167, 0.6345, 0.8333, 0.6345, 0.8333, 0.5686, 1.0, 0.5686, 1.0, 0.6345, 0.9167, 0.6345, 0.9167, 0.5686, 0.25, 0.5686, 0.25, 0.6345, 0.1667, 0.6345, 0.1667, 0.5686, 0.3333, 0.5686, 0.3333, 0.6345, 0.25, 0.6345, 0.25, 0.5686, 0.1667, 0.6345, 0.1667, 0.5686, 0.1667, 0.5686, 0.1667, 0.6345, 0.3333, 0.5686, 0.3333, 0.6345, 0.3333, 0.6345, 0.3333, 0.5686, 0.3333, 0.6345, 0.25, 0.6345, 0.25, 0.6345, 0.3333, 0.6345, 0.25, 0.5686, 0.3333, 0.5686, 0.3333, 0.5686, 0.25, 0.5686])
me_cylinder_001.materials.append(mat_metal)
me_cylinder_001.materials.append(mat_coil)
me_cylinder_001.use_remesh_fix_poles = True
me_cylinder_001.use_remesh_preserve_attributes = False
me_cylinder_001.use_mirror_vertex_groups = False
me_cylinder_001.update()
me_cylinder_002 = bpy.data.meshes.new('Cylinder.002')
me_cylinder_002.from_pydata([(6.253e-08, 1.0, -0.05582), (6.253e-08, 1.0, 1.944), (0.5, 0.866, -0.5682), (0.5, 0.866, 1.464), (0.866, 0.5, -0.8745), (0.866, 0.5, 1.157), (1.0, -4.371e-08, -0.9806), (1.0, -4.371e-08, 1.032), (0.866, -0.5, -0.8745), (0.866, -0.5, 1.151), (0.5, -0.866, -0.5682), (0.5, -0.866, 1.469), (2.135e-07, -1.0, -0.05582), (2.147e-07, -1.0, 1.965), (-0.5, -0.866, 0.449), (-0.5, -0.866, 2.449), (-0.5, 0.866, 0.449), (-0.5, 0.866, 2.449), (6.688e-08, 0.9, 2.011), (6.688e-08, 0.9, 0.01064), (0.9, -3.934e-08, 1.078), (0.9, -3.934e-08, -0.9445), (0.7794, -0.45, 1.223), (0.7794, -0.45, -0.8076), (0.7794, 0.45, 1.228), (0.7794, 0.45, -0.8076), (-0.45, -0.7794, 2.479), (-0.45, -0.7794, 0.4795), (0.45, 0.7794, 1.541), (0.45, 0.7794, -0.4846), (-0.45, 0.7794, 2.479), (-0.45, 0.7794, 0.4795), (0.45, -0.7794, 1.552), (0.45, -0.7794, -0.4846), (2.037e-07, -0.9, 2.027), (2.028e-07, -0.9, 0.01064), (-0.707, -0.5225, 2.63), (-0.707, -0.5225, 2.19), (-0.8436, -0.5225, 2.63), (-0.8436, -0.5225, 1.858), (-0.707, 0.5225, 2.63), (-0.8436, 0.5225, 2.63), (-0.707, 0.5225, 1.729), (-0.8436, 0.5225, 0.63), (-0.707, 0.5225, 0.63), (-0.707, -0.5225, 0.63), (-0.8436, -0.5225, 0.63)], [], [(0, 1, 3, 2), (2, 3, 5, 4), (4, 5, 7, 6), (6, 7, 9, 8), (8, 9, 11, 10), (10, 11, 13, 12), (12, 13, 15, 14), (14, 15, 38, 39, 46), (3, 1, 17, 41, 40, 30, 18, 28, 24, 20, 7, 5), (16, 17, 1, 0), (0, 2, 4, 6, 21, 25, 29, 19, 31, 44, 43, 16), (27, 26, 34, 35), (35, 34, 32, 33), (21, 20, 24, 25), (23, 22, 20, 21), (7, 20, 22, 32, 34, 26, 36, 38, 15, 13, 11, 9), (31, 30, 40, 42, 44), (29, 28, 18, 19), (25, 24, 28, 29), (19, 18, 30, 31), (33, 32, 22, 23), (43, 41, 17, 16), (41, 43, 44, 42, 40), (45, 37, 36, 26, 27), (46, 45, 27, 35, 33, 23, 21, 6, 8, 10, 12, 14), (36, 37, 45, 46, 39, 38)])
_uv = me_cylinder_002.uv_layers.new(name='UVMap')
_uv.uv.foreach_set('vector', [1.0, 0.5, 1.0, 1.0, 0.9167, 1.0, 0.9167, 0.5, 0.9167, 0.5, 0.9167, 1.0, 0.8333, 1.0, 0.8333, 0.5, 0.8333, 0.5, 0.8333, 1.0, 0.75, 1.0, 0.75, 0.5, 0.75, 0.5, 0.75, 1.0, 0.6667, 1.0, 0.6667, 0.5, 0.6667, 0.5, 0.6667, 1.0, 0.5833, 1.0, 0.5833, 0.5, 0.5833, 0.5, 0.5833, 1.0, 0.5, 1.0, 0.5, 0.5, 0.5, 0.5, 0.5, 1.0, 0.4167, 1.0, 0.4167, 0.5, 0.4167, 0.5, 0.4167, 1.0, 0.3384, 1.0, 0.3384, 0.8069, 0.3384, 0.5, 0.37, 0.4578, 0.25, 0.49, 0.13, 0.4578, 0.04755, 0.3754, 0.08033, 0.3754, 0.142, 0.4371, 0.25, 0.466, 0.358, 0.4371, 0.4371, 0.358, 0.466, 0.25, 0.49, 0.25, 0.4578, 0.37, 0.08333, 0.5, 0.08333, 1.0, 7.451e-08, 1.0, 7.451e-08, 0.5, 0.75, 0.49, 0.87, 0.4578, 0.9578, 0.37, 0.99, 0.25, 0.966, 0.25, 0.9371, 0.358, 0.858, 0.4371, 0.75, 0.466, 0.642, 0.4371, 0.5803, 0.3754, 0.5475, 0.3754, 0.63, 0.4578, 0.4167, 0.6111, 0.4167, 0.8889, 0.5, 0.8889, 0.5, 0.6111, 0.5, 0.6111, 0.5, 0.8889, 0.5833, 0.8889, 0.5833, 0.6111, 0.75, 0.6111, 0.75, 0.8889, 0.8333, 0.8889, 0.8333, 0.6111, 0.6667, 0.6111, 0.6667, 0.8889, 0.75, 0.8889, 0.75, 0.6111, 0.49, 0.25, 0.466, 0.25, 0.4371, 0.142, 0.358, 0.06294, 0.25, 0.034, 0.142, 0.06294, 0.08033, 0.1246, 0.04754, 0.1246, 0.13, 0.04215, 0.25, 0.01, 0.37, 0.04215, 0.4578, 0.13, 0.08333, 0.6111, 0.08333, 0.8889, 0.1483, 0.8889, 0.1483, 0.7637, 0.1483, 0.6111, 0.9167, 0.6111, 0.9167, 0.8889, 1.0, 0.8889, 1.0, 0.6111, 0.8333, 0.6111, 0.8333, 0.8889, 0.9167, 0.8889, 0.9167, 0.6111, 7.451e-08, 0.6111, 7.451e-08, 0.8889, 0.08333, 0.8889, 0.08333, 0.6111, 0.5833, 0.6111, 0.5833, 0.8889, 0.6667, 0.8889, 0.6667, 0.6111, 0.1616, 0.5, 0.1616, 1.0, 0.08333, 1.0, 0.08333, 0.5, 0.5119, 0.4273, 0.5119, 0.3227, 0.4948, 0.3227, 0.4948, 0.3802, 0.4948, 0.4273, 0.3517, 0.6111, 0.3517, 0.8278, 0.3517, 0.8889, 0.4167, 0.8889, 0.4167, 0.6111, 0.5475, 0.1246, 0.5803, 0.1246, 0.642, 0.06294, 0.75, 0.034, 0.858, 0.06294, 0.9371, 0.142, 0.966, 0.25, 0.99, 0.25, 0.9578, 0.13, 0.87, 0.04215, 0.75, 0.01, 0.63, 0.04215, 0.4948, 0.8227, 0.4948, 0.8457, 0.4948, 0.9273, 0.5119, 0.9273, 0.5119, 0.8631, 0.5119, 0.8227])
me_cylinder_002.materials.append(mat_grip)
me_cylinder_002.use_remesh_fix_poles = True
me_cylinder_002.use_remesh_preserve_attributes = False
me_cylinder_002.use_mirror_vertex_groups = False
me_cylinder_002.update()
me_icosphere_001 = bpy.data.meshes.new('Icosphere.001')
me_icosphere_001.from_pydata([(0.0, 0.0, -1.0), (0.7236, -0.5257, -0.4472), (-0.2764, -0.8506, -0.4472), (-0.8944, 0.0, -0.4472), (-0.2764, 0.8506, -0.4472), (0.7236, 0.5257, -0.4472), (0.2764, -0.8506, 0.4472), (-0.7236, -0.5257, 0.4472), (-0.7236, 0.5257, 0.4472), (0.2764, 0.8506, 0.4472), (0.8944, 0.0, 0.4472), (0.0, 0.0, 1.0)], [], [(0, 1, 2), (1, 0, 5), (0, 2, 3), (0, 3, 4), (0, 4, 5), (1, 5, 10), (2, 1, 6), (3, 2, 7), (4, 3, 8), (5, 4, 9), (1, 10, 6), (2, 6, 7), (3, 7, 8), (4, 8, 9), (5, 9, 10), (6, 10, 11), (7, 6, 11), (8, 7, 11), (9, 8, 11), (10, 9, 11)])
_uv = me_icosphere_001.uv_layers.new(name='UVMap')
_uv.uv.foreach_set('vector', [0.8182, 0.0, 0.7273, 0.1575, 0.9091, 0.1575, 0.7273, 0.1575, 0.6364, 0.0, 0.5455, 0.1575, 0.09091, 0.0, 0.0, 0.1575, 0.1818, 0.1575, 0.2727, 0.0, 0.1818, 0.1575, 0.3636, 0.1575, 0.4545, 0.0, 0.3636, 0.1575, 0.5455, 0.1575, 0.7273, 0.1575, 0.5455, 0.1575, 0.6364, 0.3149, 0.9091, 0.1575, 0.7273, 0.1575, 0.8182, 0.3149, 0.1818, 0.1575, 0.0, 0.1575, 0.09091, 0.3149, 0.3636, 0.1575, 0.1818, 0.1575, 0.2727, 0.3149, 0.5455, 0.1575, 0.3636, 0.1575, 0.4545, 0.3149, 0.7273, 0.1575, 0.6364, 0.3149, 0.8182, 0.3149, 0.9091, 0.1575, 0.8182, 0.3149, 1.0, 0.3149, 0.1818, 0.1575, 0.09091, 0.3149, 0.2727, 0.3149, 0.3636, 0.1575, 0.2727, 0.3149, 0.4545, 0.3149, 0.5455, 0.1575, 0.4545, 0.3149, 0.6364, 0.3149, 0.8182, 0.3149, 0.6364, 0.3149, 0.7273, 0.4724, 1.0, 0.3149, 0.8182, 0.3149, 0.9091, 0.4724, 0.2727, 0.3149, 0.09091, 0.3149, 0.1818, 0.4724, 0.4545, 0.3149, 0.2727, 0.3149, 0.3636, 0.4724, 0.6364, 0.3149, 0.4545, 0.3149, 0.5455, 0.4724])
me_icosphere_001.materials.append(mat_indicator)
me_icosphere_001.use_remesh_fix_poles = True
me_icosphere_001.use_remesh_preserve_attributes = False
me_icosphere_001.use_mirror_vertex_groups = False
me_icosphere_001.update()
me_cylinder_004 = bpy.data.meshes.new('Cylinder.004')
me_cylinder_004.from_pydata([(-0.1098, -6.781, -1.28), (-0.1098, -5.367, 0.1343), (0.7562, -7.135, -0.9264), (0.7562, -5.721, 0.4879), (0.7562, -7.842, -0.2193), (0.7562, -6.428, 1.195), (-0.1098, -8.196, 0.1343), (-0.1098, -6.781, 1.549), (-0.9758, -7.842, -0.2193), (-0.9758, -6.428, 1.195), (-0.9758, -7.135, -0.9264), (-0.9758, -5.721, 0.4879), (-0.1098, -7.149, -0.912), (0.3056, -7.319, -0.7424), (0.3056, -7.658, -0.4032), (-0.1098, -7.828, -0.2336), (-0.5252, -7.658, -0.4032), (-0.5252, -7.319, -0.7424), (-5.671, -11.93, -5.494), (-5.687, -12.17, -5.911), (-5.715, -12.65, -5.913), (-5.727, -12.89, -5.499), (-5.71, -12.65, -5.082), (-5.683, -12.18, -5.08), (-17.97, -13.79, -9.35), (-17.98, -14.02, -9.766), (-18.01, -14.5, -9.769), (-18.02, -14.74, -9.355), (-18.01, -14.51, -8.938), (-17.98, -14.03, -8.936), (-21.14, -10.1, -6.559), (-21.15, -10.27, -6.855), (-21.16, -10.61, -6.857), (-21.16, -10.78, -6.563), (-21.16, -10.62, -6.267), (-21.15, -10.28, -6.265)], [], [(0, 1, 3, 2), (2, 3, 5, 4), (4, 5, 7, 6), (6, 7, 9, 8), (3, 1, 11, 9, 7, 5), (8, 9, 11, 10), (10, 11, 1, 0), (6, 8, 16, 15), (17, 12, 18, 23), (2, 4, 14, 13), (8, 10, 17, 16), (0, 2, 13, 12), (4, 6, 15, 14), (10, 0, 12, 17), (22, 23, 29, 28), (15, 16, 22, 21), (13, 14, 20, 19), (16, 17, 23, 22), (14, 15, 21, 20), (12, 13, 19, 18), (27, 28, 34, 33), (20, 21, 27, 26), (18, 19, 25, 24), (23, 18, 24, 29), (21, 22, 28, 27), (19, 20, 26, 25), (30, 31, 32, 33, 34, 35), (25, 26, 32, 31), (28, 29, 35, 34), (26, 27, 33, 32), (24, 25, 31, 30), (29, 24, 30, 35)])
_uv = me_cylinder_004.uv_layers.new(name='UVMap')
_uv.uv.foreach_set('vector', [1.0, 0.5, 1.0, 1.0, 0.8333, 1.0, 0.8333, 0.5, 0.8333, 0.5, 0.8333, 1.0, 0.6667, 1.0, 0.6667, 0.5, 0.6667, 0.5, 0.6667, 1.0, 0.5, 1.0, 0.5, 0.5, 0.5, 0.5, 0.5, 1.0, 0.3333, 1.0, 0.3333, 0.5, 0.4578, 0.37, 0.25, 0.49, 0.04215, 0.37, 0.04215, 0.13, 0.25, 0.01, 0.4578, 0.13, 0.3333, 0.5, 0.3333, 1.0, 0.1667, 1.0, 0.1667, 0.5, 0.1667, 0.5, 0.1667, 1.0, -8.941e-08, 1.0, -8.941e-08, 0.5, 0.5, 0.5, 0.3333, 0.5, 0.3333, 0.5, 0.5, 0.5, 0.1667, 0.5, -8.941e-08, 0.5, -8.941e-08, 0.5, 0.1667, 0.5, 0.8333, 0.5, 0.6667, 0.5, 0.6667, 0.5, 0.8333, 0.5, 0.3333, 0.5, 0.1667, 0.5, 0.1667, 0.5, 0.3333, 0.5, 1.0, 0.5, 0.8333, 0.5, 0.8333, 0.5, 1.0, 0.5, 0.6667, 0.5, 0.5, 0.5, 0.5, 0.5, 0.6667, 0.5, 0.1667, 0.5, -8.941e-08, 0.5, -8.941e-08, 0.5, 0.1667, 0.5, 0.3333, 0.5, 0.1667, 0.5, 0.1667, 0.5, 0.3333, 0.5, 0.5, 0.5, 0.3333, 0.5, 0.3333, 0.5, 0.5, 0.5, 0.8333, 0.5, 0.6667, 0.5, 0.6667, 0.5, 0.8333, 0.5, 0.3333, 0.5, 0.1667, 0.5, 0.1667, 0.5, 0.3333, 0.5, 0.6667, 0.5, 0.5, 0.5, 0.5, 0.5, 0.6667, 0.5, 1.0, 0.5, 0.8333, 0.5, 0.8333, 0.5, 1.0, 0.5, 0.5, 0.5, 0.3333, 0.5, 0.3333, 0.5, 0.5, 0.5, 0.6667, 0.5, 0.5, 0.5, 0.5, 0.5, 0.6667, 0.5, 1.0, 0.5, 0.8333, 0.5, 0.8333, 0.5, 1.0, 0.5, 0.1667, 0.5, -8.941e-08, 0.5, -8.941e-08, 0.5, 0.1667, 0.5, 0.5, 0.5, 0.3333, 0.5, 0.3333, 0.5, 0.5, 0.5, 0.8333, 0.5, 0.6667, 0.5, 0.6667, 0.5, 0.8333, 0.5, 0.75, 0.49, 0.9578, 0.37, 0.9578, 0.13, 0.75, 0.01, 0.5422, 0.13, 0.5422, 0.37, 0.8333, 0.5, 0.6667, 0.5, 0.6667, 0.5, 0.8333, 0.5, 0.3333, 0.5, 0.1667, 0.5, 0.1667, 0.5, 0.3333, 0.5, 0.6667, 0.5, 0.5, 0.5, 0.5, 0.5, 0.6667, 0.5, 1.0, 0.5, 0.8333, 0.5, 0.8333, 0.5, 1.0, 0.5, 0.1667, 0.5, -8.941e-08, 0.5, -8.941e-08, 0.5, 0.1667, 0.5])
me_cylinder_004.materials.append(mat_metal)
me_cylinder_004.use_remesh_fix_poles = True
me_cylinder_004.use_remesh_preserve_attributes = False
me_cylinder_004.use_mirror_vertex_groups = False
me_cylinder_004.update()
me_cylinder_005 = bpy.data.meshes.new('Cylinder.005')
me_cylinder_005.from_pydata([(-0.1098, -6.781, -1.28), (-0.1098, -5.367, 0.1343), (0.7562, -7.135, -0.9264), (0.7562, -5.721, 0.4879), (0.7562, -7.842, -0.2193), (0.7562, -6.428, 1.195), (-0.1098, -8.196, 0.1343), (-0.1098, -6.781, 1.549), (-0.9758, -7.842, -0.2193), (-0.9758, -6.428, 1.195), (-0.9758, -7.135, -0.9264), (-0.9758, -5.721, 0.4879), (-0.1098, -7.149, -0.912), (0.3056, -7.319, -0.7424), (0.3056, -7.658, -0.4032), (-0.1098, -7.828, -0.2336), (-0.5252, -7.658, -0.4032), (-0.5252, -7.319, -0.7424), (-5.671, -11.93, -5.494), (-5.687, -12.17, -5.911), (-5.715, -12.65, -5.913), (-5.727, -12.89, -5.499), (-5.71, -12.65, -5.082), (-5.683, -12.18, -5.08), (-17.97, -13.79, -9.35), (-17.98, -14.02, -9.766), (-18.01, -14.5, -9.769), (-18.02, -14.74, -9.355), (-18.01, -14.51, -8.938), (-17.98, -14.03, -8.936), (-21.14, -10.1, -6.559), (-21.15, -10.27, -6.855), (-21.16, -10.61, -6.857), (-21.16, -10.78, -6.563), (-21.16, -10.62, -6.267), (-21.15, -10.28, -6.265)], [], [(0, 1, 3, 2), (2, 3, 5, 4), (4, 5, 7, 6), (6, 7, 9, 8), (3, 1, 11, 9, 7, 5), (8, 9, 11, 10), (10, 11, 1, 0), (6, 8, 16, 15), (17, 12, 18, 23), (2, 4, 14, 13), (8, 10, 17, 16), (0, 2, 13, 12), (4, 6, 15, 14), (10, 0, 12, 17), (22, 23, 29, 28), (15, 16, 22, 21), (13, 14, 20, 19), (16, 17, 23, 22), (14, 15, 21, 20), (12, 13, 19, 18), (27, 28, 34, 33), (20, 21, 27, 26), (18, 19, 25, 24), (23, 18, 24, 29), (21, 22, 28, 27), (19, 20, 26, 25), (30, 31, 32, 33, 34, 35), (25, 26, 32, 31), (28, 29, 35, 34), (26, 27, 33, 32), (24, 25, 31, 30), (29, 24, 30, 35)])
_uv = me_cylinder_005.uv_layers.new(name='UVMap')
_uv.uv.foreach_set('vector', [1.0, 0.5, 1.0, 1.0, 0.8333, 1.0, 0.8333, 0.5, 0.8333, 0.5, 0.8333, 1.0, 0.6667, 1.0, 0.6667, 0.5, 0.6667, 0.5, 0.6667, 1.0, 0.5, 1.0, 0.5, 0.5, 0.5, 0.5, 0.5, 1.0, 0.3333, 1.0, 0.3333, 0.5, 0.4578, 0.37, 0.25, 0.49, 0.04215, 0.37, 0.04215, 0.13, 0.25, 0.01, 0.4578, 0.13, 0.3333, 0.5, 0.3333, 1.0, 0.1667, 1.0, 0.1667, 0.5, 0.1667, 0.5, 0.1667, 1.0, -8.941e-08, 1.0, -8.941e-08, 0.5, 0.5, 0.5, 0.3333, 0.5, 0.3333, 0.5, 0.5, 0.5, 0.1667, 0.5, -8.941e-08, 0.5, -8.941e-08, 0.5, 0.1667, 0.5, 0.8333, 0.5, 0.6667, 0.5, 0.6667, 0.5, 0.8333, 0.5, 0.3333, 0.5, 0.1667, 0.5, 0.1667, 0.5, 0.3333, 0.5, 1.0, 0.5, 0.8333, 0.5, 0.8333, 0.5, 1.0, 0.5, 0.6667, 0.5, 0.5, 0.5, 0.5, 0.5, 0.6667, 0.5, 0.1667, 0.5, -8.941e-08, 0.5, -8.941e-08, 0.5, 0.1667, 0.5, 0.3333, 0.5, 0.1667, 0.5, 0.1667, 0.5, 0.3333, 0.5, 0.5, 0.5, 0.3333, 0.5, 0.3333, 0.5, 0.5, 0.5, 0.8333, 0.5, 0.6667, 0.5, 0.6667, 0.5, 0.8333, 0.5, 0.3333, 0.5, 0.1667, 0.5, 0.1667, 0.5, 0.3333, 0.5, 0.6667, 0.5, 0.5, 0.5, 0.5, 0.5, 0.6667, 0.5, 1.0, 0.5, 0.8333, 0.5, 0.8333, 0.5, 1.0, 0.5, 0.5, 0.5, 0.3333, 0.5, 0.3333, 0.5, 0.5, 0.5, 0.6667, 0.5, 0.5, 0.5, 0.5, 0.5, 0.6667, 0.5, 1.0, 0.5, 0.8333, 0.5, 0.8333, 0.5, 1.0, 0.5, 0.1667, 0.5, -8.941e-08, 0.5, -8.941e-08, 0.5, 0.1667, 0.5, 0.5, 0.5, 0.3333, 0.5, 0.3333, 0.5, 0.5, 0.5, 0.8333, 0.5, 0.6667, 0.5, 0.6667, 0.5, 0.8333, 0.5, 0.75, 0.49, 0.9578, 0.37, 0.9578, 0.13, 0.75, 0.01, 0.5422, 0.13, 0.5422, 0.37, 0.8333, 0.5, 0.6667, 0.5, 0.6667, 0.5, 0.8333, 0.5, 0.3333, 0.5, 0.1667, 0.5, 0.1667, 0.5, 0.3333, 0.5, 0.6667, 0.5, 0.5, 0.5, 0.5, 0.5, 0.6667, 0.5, 1.0, 0.5, 0.8333, 0.5, 0.8333, 0.5, 1.0, 0.5, 0.1667, 0.5, -8.941e-08, 0.5, -8.941e-08, 0.5, 0.1667, 0.5])
me_cylinder_005.materials.append(mat_metal)
me_cylinder_005.use_remesh_fix_poles = True
me_cylinder_005.use_remesh_preserve_attributes = False
me_cylinder_005.use_mirror_vertex_groups = False
me_cylinder_005.update()

# ---- objects
ob_grip = bpy.data.objects.new('Grip', me_cylinder)
ob_barrel = bpy.data.objects.new('Barrel', me_cylinder_001)
ob_grip_001 = bpy.data.objects.new('Grip.001', me_cylinder_002)
ob_indicator = bpy.data.objects.new('Indicator', me_icosphere_001)
ob_grabber = bpy.data.objects.new('Grabber', me_cylinder_004)
ob_grabber_001 = bpy.data.objects.new('Grabber.001', me_cylinder_005)

# ---- transforms, parenting, visibility, modifiers, constraints
ob_grip.location = (0.0, 0.0, 0.0)
ob_grip.rotation_euler = (-0.0, 1.571, 0.0)
ob_grip.scale = (1.228, 1.0, 1.0)
ob_grip.lineart.crease_threshold = 0.0
ob_barrel.location = (-1.501, 0.0, 0.0)
ob_barrel.rotation_euler = (-0.0, 1.571, 0.0)
ob_barrel.scale = (0.5963, 0.5963, 0.5963)
ob_barrel.lineart.crease_threshold = 0.0
ob_grip_001.location = (-4.3, 0.0, 0.07264)
ob_grip_001.rotation_euler = (-0.0, 1.571, 0.0)
ob_grip_001.scale = (1.0, 1.0, 0.7299)
ob_grip_001.lineart.crease_threshold = 0.0
ob_indicator.location = (-3.129, 0.0, 0.9225)
ob_indicator.scale = (0.1656, 0.1656, 0.1656)
ob_indicator.lineart.crease_threshold = 0.0
ob_grabber.location = (-3.916, 0.0, -0.628)
ob_grabber.scale = (0.1, 0.1, 0.1)
ob_grabber.lineart.crease_threshold = 0.0
_m = ob_grabber.modifiers.new('Mirror', 'MIRROR')
_m.use_axis = (False, True, False)
ob_grabber_001.location = (-3.622, 0.0, 0.8424)
ob_grabber_001.rotation_euler = (3.142, -0.0, 0.0)
ob_grabber_001.scale = (0.1, 0.1, 0.1)
ob_grabber_001.lineart.crease_threshold = 0.0
_m = ob_grabber_001.modifiers.new('Mirror', 'MIRROR')
_m.use_axis = (False, True, False)

# ---- collection membership
col_collection.objects.link(ob_grip)
col_collection.objects.link(ob_barrel)
col_collection.objects.link(ob_grip_001)
col_collection.objects.link(ob_indicator)
col_collection.objects.link(ob_grabber)
col_collection.objects.link(ob_grabber_001)

# ---- scene / render settings (as saved in the file)
scene.frame_start = 1; scene.frame_end = 250; scene.frame_set(1)
scene.render.engine = 'BLENDER_EEVEE_NEXT'
scene.cycles.use_denoising = False
scene.cycles.samples = 128
scene.cycles.sampling_pattern = 'TABULATED_SOBOL'
scene.cycles.use_adaptive_sampling = False
scene.cycles.use_light_tree = False
scene.view_settings.view_transform = 'Filmic'
bpy.context.view_layer.update()

# ---- added for rendering (the .blend has no active camera and no usable light): camera, sun
cam_auto = bpy.data.cameras.new('AutoCamera')
cam_auto.lens = 50.0
cam_auto.sensor_width = 36.0
cam_auto.clip_end = 1000.0
ob_auto_camera = bpy.data.objects.new('AutoCamera', cam_auto)
scene.collection.objects.link(ob_auto_camera)
ob_auto_camera.location = (6.8021, -10.4586, 7.07955)
ob_auto_camera.rotation_euler = (1.09748, -7.21219e-08, 0.694738)
scene.camera = ob_auto_camera
light_auto_sun = bpy.data.lights.new('AutoSun', 'SUN')
light_auto_sun.energy = 3.0
light_auto_sun.angle = 0.0523599
ob_auto_sun = bpy.data.objects.new('AutoSun', light_auto_sun)
scene.collection.objects.link(ob_auto_sun)
ob_auto_sun.rotation_euler = (0.872665, 0.174533, 0.523599)
bpy.context.view_layer.update()
